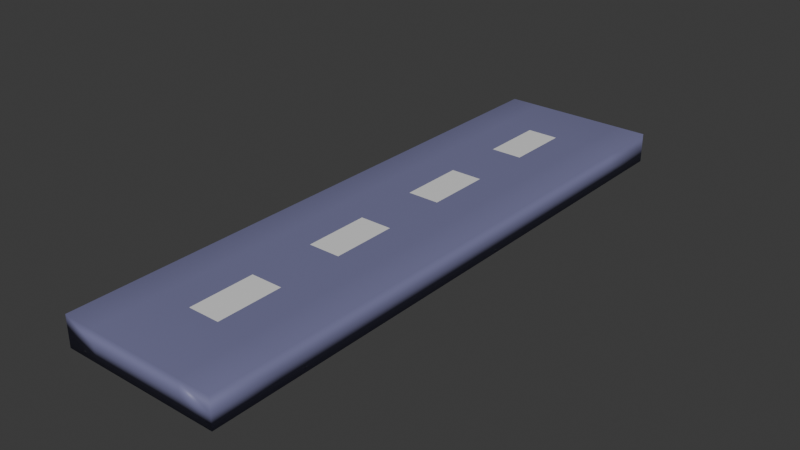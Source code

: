 # Source: Pista1.blend  (saved by Blender 4.4.32; exported with 4.5.12 LTS)
import bpy
from mathutils import Matrix  # noqa: F401  (used for matrix-valued properties, if any)

bpy.ops.wm.read_factory_settings(use_empty=True)
scene = bpy.context.scene
scene.name = 'Scene'

# ---- collections
col_collection = bpy.data.collections.new('Collection'); scene.collection.children.link(col_collection)

# ---- materials (node trees are filled in below, after node groups)
mat_material = bpy.data.materials.new('Material')
mat_material.alpha_threshold = 0.0
mat_material.roughness = 0.5
mat_material.line_color = (0.0, 0.0, 0.0, 1.0)
mat_material_001 = bpy.data.materials.new('Material.001')

# ---- material node trees
mat_material.use_nodes = True; mat_material.node_tree.nodes.clear()
_N = mat_material.node_tree.nodes; _L = mat_material.node_tree.links
n0 = _N.new('ShaderNodeOutputMaterial'); n0.name = 'Material Output'; n0.location = (300, 300)
n1 = _N.new('ShaderNodeBsdfPrincipled'); n1.name = 'Principled BSDF'; n1.location = (10, 300)
n1.inputs[0].default_value = (0.1878, 0.1878, 0.3419, 1.0)
n1.inputs[3].default_value = 1.45
_L.new(n1.outputs[0], n0.inputs[0])
n0.is_active_output = True
mat_material_001.use_nodes = True; mat_material_001.node_tree.nodes.clear()
_N = mat_material_001.node_tree.nodes; _L = mat_material_001.node_tree.links
n0 = _N.new('ShaderNodeBsdfPrincipled'); n0.name = 'Principled BSDF'; n0.location = (10, 300)
n1 = _N.new('ShaderNodeOutputMaterial'); n1.name = 'Material Output'; n1.location = (300, 300)
_L.new(n0.outputs[0], n1.inputs[0])
n1.is_active_output = True

# ---- world
world_world = bpy.data.worlds.new('World'); scene.world = world_world
world_world.use_nodes = True; world_world.node_tree.nodes.clear()
_N = world_world.node_tree.nodes; _L = world_world.node_tree.links
n0 = _N.new('ShaderNodeOutputWorld'); n0.name = 'World Output'; n0.location = (300, 300)
n1 = _N.new('ShaderNodeBackground'); n1.name = 'Background'; n1.location = (10, 300)
n1.inputs[0].default_value = (0.05088, 0.05088, 0.05088, 1.0)
_L.new(n1.outputs[0], n0.inputs[0])
n0.is_active_output = True
world_world.color = (0.05088, 0.05088, 0.05088)
world_world.sun_shadow_jitter_overblur = 0.0

# ---- meshes
me_cube = bpy.data.meshes.new('Cube')
me_cube.from_pydata([(1.0, 1.0, 1.0), (1.0, 1.0, -1.0), (1.0, -1.0, 1.0), (1.0, -1.0, -1.0), (-1.0, 1.0, 1.0), (-1.0, 1.0, -1.0), (-1.0, -1.0, 1.0), (-1.0, -1.0, -1.0), (0.6, 1.0, -1.0), (0.2, 1.0, -1.0), (-0.2, 1.0, -1.0), (-0.6, 1.0, -1.0), (0.6, -1.0, 1.0), (0.2, -1.0, 1.0), (-0.2, -1.0, 1.0), (-0.6, -1.0, 1.0), (-0.6, -1.0, -1.0), (-0.2, -1.0, -1.0), (0.2, -1.0, -1.0), (0.6, -1.0, -1.0), (-0.6, 1.0, 1.0), (-0.2, 1.0, 1.0), (0.2, 1.0, 1.0), (0.6, 1.0, 1.0), (-1.0, 0.7778, -1.0), (-1.0, 0.5556, -1.0), (-1.0, 0.3333, -1.0), (-1.0, 0.1111, -1.0), (-1.0, -0.1111, -1.0), (-1.0, -0.3333, -1.0), (-1.0, -0.5556, -1.0), (-1.0, -0.7778, -1.0), (1.0, 0.7778, 1.0), (1.0, 0.5556, 1.0), (1.0, 0.3333, 1.0), (1.0, 0.1111, 1.0), (1.0, -0.1111, 1.0), (1.0, -0.3333, 1.0), (1.0, -0.5556, 1.0), (1.0, -0.7778, 1.0), (-1.0, -0.7778, 1.0), (-1.0, -0.5556, 1.0), (-1.0, -0.3333, 1.0), (-1.0, -0.1111, 1.0), (-1.0, 0.1111, 1.0), (-1.0, 0.3333, 1.0), (-1.0, 0.5556, 1.0), (-1.0, 0.7778, 1.0), (1.0, -0.7778, -1.0), (1.0, -0.5556, -1.0), (1.0, -0.3333, -1.0), (1.0, -0.1111, -1.0), (1.0, 0.1111, -1.0), (1.0, 0.3333, -1.0), (1.0, 0.5556, -1.0), (1.0, 0.7778, -1.0), (-0.6, 0.7778, -1.0), (-0.6, 0.5556, -1.0), (-0.6, 0.3333, -1.0), (-0.6, 0.1111, -1.0), (-0.6, -0.1111, -1.0), (-0.6, -0.3333, -1.0), (-0.6, -0.5556, -1.0), (-0.6, -0.7778, -1.0), (-0.2, 0.7778, -1.0), (-0.2, 0.5556, -1.0), (-0.2, 0.3333, -1.0), (-0.2, 0.1111, -1.0), (-0.2, -0.1111, -1.0), (-0.2, -0.3333, -1.0), (-0.2, -0.5556, -1.0), (-0.2, -0.7778, -1.0), (0.2, 0.7778, -1.0), (0.2, 0.5556, -1.0), (0.2, 0.3333, -1.0), (0.2, 0.1111, -1.0), (0.2, -0.1111, -1.0), (0.2, -0.3333, -1.0), (0.2, -0.5556, -1.0), (0.2, -0.7778, -1.0), (0.6, 0.7778, -1.0), (0.6, 0.5556, -1.0), (0.6, 0.3333, -1.0), (0.6, 0.1111, -1.0), (0.6, -0.1111, -1.0), (0.6, -0.3333, -1.0), (0.6, -0.5556, -1.0), (0.6, -0.7778, -1.0), (0.6, 0.7778, 1.0), (0.6, 0.5556, 1.0), (0.6, 0.3333, 1.0), (0.6, 0.1111, 1.0), (0.6, -0.1111, 1.0), (0.6, -0.3333, 1.0), (0.6, -0.5556, 1.0), (0.6, -0.7778, 1.0), (0.2, 0.7778, 1.0), (0.2, 0.5556, 1.0), (0.2, 0.3333, 1.0), (0.2, 0.1111, 1.0), (0.2, -0.1111, 1.0), (0.2, -0.3333, 1.0), (0.2, -0.5556, 1.0), (0.2, -0.7778, 1.0), (-0.2, 0.7778, 1.0), (-0.2, 0.5556, 1.0), (-0.2, 0.3333, 1.0), (-0.2, 0.1111, 1.0), (-0.2, -0.1111, 1.0), (-0.2, -0.3333, 1.0), (-0.2, -0.5556, 1.0), (-0.2, -0.7778, 1.0), (-0.6, 0.7778, 1.0), (-0.6, 0.5556, 1.0), (-0.6, 0.3333, 1.0), (-0.6, 0.1111, 1.0), (-0.6, -0.1111, 1.0), (-0.6, -0.3333, 1.0), (-0.6, -0.5556, 1.0), (-0.6, -0.7778, 1.0), (1.0, 1.0, 0.0), (-1.0, -1.0, 0.0), (1.0, -1.0, 0.0), (-1.0, 1.0, 0.0), (-0.6, 1.0, 0.0), (-0.2, 1.0, 0.0), (0.2, 1.0, 0.0), (0.6, 1.0, 0.0), (0.6, -1.0, 0.0), (0.2, -1.0, 0.0), (-0.2, -1.0, 0.0), (-0.6, -1.0, 0.0), (1.0, 0.7778, 0.0), (1.0, 0.5556, 0.0), (1.0, 0.3333, 0.0), (1.0, 0.1111, 0.0), (1.0, -0.1111, 0.0), (1.0, -0.3333, 0.0), (1.0, -0.5556, 0.0), (1.0, -0.7778, 0.0), (-1.0, -0.7778, 0.0), (-1.0, -0.5556, 0.0), (-1.0, -0.3333, 0.0), (-1.0, -0.1111, 0.0), (-1.0, 0.1111, 0.0), (-1.0, 0.3333, 0.0), (-1.0, 0.5556, 0.0), (-1.0, 0.7778, 0.0)], [], [(119, 40, 6, 15), (131, 15, 6, 121), (147, 47, 4, 123), (87, 48, 3, 19), (139, 39, 2, 122), (127, 23, 0, 120), (123, 4, 20, 124), (124, 20, 21, 125), (125, 21, 22, 126), (126, 22, 23, 127), (31, 63, 16, 7), (63, 71, 17, 16), (71, 79, 18, 17), (79, 87, 19, 18), (122, 2, 12, 128), (128, 12, 13, 129), (129, 13, 14, 130), (130, 14, 15, 131), (39, 95, 12, 2), (95, 103, 13, 12), (103, 111, 14, 13), (111, 119, 15, 14), (21, 20, 112, 104), (104, 112, 113, 105), (105, 113, 114, 106), (106, 114, 115, 107), (107, 115, 116, 108), (108, 116, 117, 109), (109, 117, 118, 110), (110, 118, 119, 111), (22, 21, 104, 96), (96, 104, 105, 97), (97, 105, 106, 98), (98, 106, 107, 99), (99, 107, 108, 100), (100, 108, 109, 101), (101, 109, 110, 102), (102, 110, 111, 103), (23, 22, 96, 88), (88, 96, 97, 89), (89, 97, 98, 90), (90, 98, 99, 91), (91, 99, 100, 92), (92, 100, 101, 93), (93, 101, 102, 94), (94, 102, 103, 95), (0, 23, 88, 32), (32, 88, 89, 33), (33, 89, 90, 34), (34, 90, 91, 35), (35, 91, 92, 36), (36, 92, 93, 37), (37, 93, 94, 38), (38, 94, 95, 39), (9, 8, 80, 72), (72, 80, 81, 73), (73, 81, 82, 74), (74, 82, 83, 75), (75, 83, 84, 76), (76, 84, 85, 77), (77, 85, 86, 78), (78, 86, 87, 79), (10, 9, 72, 64), (64, 72, 73, 65), (65, 73, 74, 66), (66, 74, 75, 67), (67, 75, 76, 68), (68, 76, 77, 69), (69, 77, 78, 70), (70, 78, 79, 71), (11, 10, 64, 56), (56, 64, 65, 57), (57, 65, 66, 58), (58, 66, 67, 59), (59, 67, 68, 60), (60, 68, 69, 61), (61, 69, 70, 62), (62, 70, 71, 63), (5, 11, 56, 24), (24, 56, 57, 25), (25, 57, 58, 26), (26, 58, 59, 27), (27, 59, 60, 28), (28, 60, 61, 29), (29, 61, 62, 30), (30, 62, 63, 31), (120, 0, 32, 132), (132, 32, 33, 133), (133, 33, 34, 134), (134, 34, 35, 135), (135, 35, 36, 136), (136, 36, 37, 137), (137, 37, 38, 138), (138, 38, 39, 139), (8, 1, 55, 80), (80, 55, 54, 81), (81, 54, 53, 82), (82, 53, 52, 83), (83, 52, 51, 84), (84, 51, 50, 85), (85, 50, 49, 86), (86, 49, 48, 87), (121, 6, 40, 140), (140, 40, 41, 141), (141, 41, 42, 142), (142, 42, 43, 143), (143, 43, 44, 144), (144, 44, 45, 145), (145, 45, 46, 146), (146, 46, 47, 147), (20, 4, 47, 112), (112, 47, 46, 113), (113, 46, 45, 114), (114, 45, 44, 115), (115, 44, 43, 116), (116, 43, 42, 117), (117, 42, 41, 118), (118, 41, 40, 119), (25, 146, 147, 24), (26, 145, 146, 25), (27, 144, 145, 26), (28, 143, 144, 27), (29, 142, 143, 28), (30, 141, 142, 29), (31, 140, 141, 30), (7, 121, 140, 31), (49, 138, 139, 48), (50, 137, 138, 49), (51, 136, 137, 50), (52, 135, 136, 51), (53, 134, 135, 52), (54, 133, 134, 53), (55, 132, 133, 54), (1, 120, 132, 55), (17, 130, 131, 16), (18, 129, 130, 17), (19, 128, 129, 18), (3, 122, 128, 19), (9, 126, 127, 8), (10, 125, 126, 9), (11, 124, 125, 10), (5, 123, 124, 11), (8, 127, 120, 1), (48, 139, 122, 3), (24, 147, 123, 5), (16, 131, 121, 7)])
me_cube.polygons.foreach_set('use_smooth', [True] * 146)
me_cube.polygons.foreach_set('material_index', [0, 0, 0, 0, 0, 0, 0, 0, 0, 0, 0, 0, 0, 0, 0, 0, 0, 0, 0, 0, 0, 0, 0, 0, 0, 0, 0, 0, 0, 0, 0, 1, 0, 1, 0, 1, 0, 1, 0, 0, 0, 0, 0, 0, 0, 0, 0, 0, 0, 0, 0, 0, 0, 0, 0, 0, 0, 0, 0, 0, 0, 0, 0, 0, 0, 0, 0, 0, 0, 0, 0, 0, 0, 0, 0, 0, 0, 0, 0, 0, 0, 0, 0, 0, 0, 0, 0, 0, 0, 0, 0, 0, 0, 0, 0, 0, 0, 0, 0, 0, 0, 0, 0, 0, 0, 0, 0, 0, 0, 0, 0, 0, 0, 0, 0, 0, 0, 0, 0, 0, 0, 0, 0, 0, 0, 0, 0, 0, 0, 0, 0, 0, 0, 0, 0, 0, 0, 0, 0, 0, 0, 0, 0, 0, 0, 0])
_uv = me_cube.uv_layers.new(name='UVMap')
_uv.uv.foreach_set('vector', [0.825, 0.7222, 0.875, 0.7222, 0.875, 0.75, 0.825, 0.75, 0.5, 0.95, 0.625, 0.95, 0.625, 1.0, 0.5, 1.0, 0.5, 0.2222, 0.625, 0.2222, 0.625, 0.25, 0.5, 0.25, 0.325, 0.7222, 0.375, 0.7222, 0.375, 0.75, 0.325, 0.75, 0.5, 0.7222, 0.625, 0.7222, 0.625, 0.75, 0.5, 0.75, 0.5, 0.45, 0.625, 0.45, 0.625, 0.5, 0.5, 0.5, 0.5, 0.25, 0.625, 0.25, 0.625, 0.3, 0.5, 0.3, 0.5, 0.3, 0.625, 0.3, 0.625, 0.35, 0.5, 0.35, 0.5, 0.35, 0.625, 0.35, 0.625, 0.4, 0.5, 0.4, 0.5, 0.4, 0.625, 0.4, 0.625, 0.45, 0.5, 0.45, 0.125, 0.7222, 0.175, 0.7222, 0.175, 0.75, 0.125, 0.75, 0.175, 0.7222, 0.225, 0.7222, 0.225, 0.75, 0.175, 0.75, 0.225, 0.7222, 0.275, 0.7222, 0.275, 0.75, 0.225, 0.75, 0.275, 0.7222, 0.325, 0.7222, 0.325, 0.75, 0.275, 0.75, 0.5, 0.75, 0.625, 0.75, 0.625, 0.8, 0.5, 0.8, 0.5, 0.8, 0.625, 0.8, 0.625, 0.85, 0.5, 0.85, 0.5, 0.85, 0.625, 0.85, 0.625, 0.9, 0.5, 0.9, 0.5, 0.9, 0.625, 0.9, 0.625, 0.95, 0.5, 0.95, 0.625, 0.7222, 0.675, 0.7222, 0.675, 0.75, 0.625, 0.75, 0.675, 0.7222, 0.725, 0.7222, 0.725, 0.75, 0.675, 0.75, 0.725, 0.7222, 0.775, 0.7222, 0.775, 0.75, 0.725, 0.75, 0.775, 0.7222, 0.825, 0.7222, 0.825, 0.75, 0.775, 0.75, 0.775, 0.5, 0.825, 0.5, 0.825, 0.5278, 0.775, 0.5278, 0.775, 0.5278, 0.825, 0.5278, 0.825, 0.5556, 0.775, 0.5556, 0.775, 0.5556, 0.825, 0.5556, 0.825, 0.5833, 0.775, 0.5833, 0.775, 0.5833, 0.825, 0.5833, 0.825, 0.6111, 0.775, 0.6111, 0.775, 0.6111, 0.825, 0.6111, 0.825, 0.6389, 0.775, 0.6389, 0.775, 0.6389, 0.825, 0.6389, 0.825, 0.6667, 0.775, 0.6667, 0.775, 0.6667, 0.825, 0.6667, 0.825, 0.6944, 0.775, 0.6944, 0.775, 0.6944, 0.825, 0.6944, 0.825, 0.7222, 0.775, 0.7222, 0.725, 0.5, 0.775, 0.5, 0.775, 0.5278, 0.725, 0.5278, 0.725, 0.5278, 0.775, 0.5278, 0.775, 0.5556, 0.725, 0.5556, 0.725, 0.5556, 0.775, 0.5556, 0.775, 0.5833, 0.725, 0.5833, 0.725, 0.5833, 0.775, 0.5833, 0.775, 0.6111, 0.725, 0.6111, 0.725, 0.6111, 0.775, 0.6111, 0.775, 0.6389, 0.725, 0.6389, 0.725, 0.6389, 0.775, 0.6389, 0.775, 0.6667, 0.725, 0.6667, 0.725, 0.6667, 0.775, 0.6667, 0.775, 0.6944, 0.725, 0.6944, 0.725, 0.6944, 0.775, 0.6944, 0.775, 0.7222, 0.725, 0.7222, 0.675, 0.5, 0.725, 0.5, 0.725, 0.5278, 0.675, 0.5278, 0.675, 0.5278, 0.725, 0.5278, 0.725, 0.5556, 0.675, 0.5556, 0.675, 0.5556, 0.725, 0.5556, 0.725, 0.5833, 0.675, 0.5833, 0.675, 0.5833, 0.725, 0.5833, 0.725, 0.6111, 0.675, 0.6111, 0.675, 0.6111, 0.725, 0.6111, 0.725, 0.6389, 0.675, 0.6389, 0.675, 0.6389, 0.725, 0.6389, 0.725, 0.6667, 0.675, 0.6667, 0.675, 0.6667, 0.725, 0.6667, 0.725, 0.6944, 0.675, 0.6944, 0.675, 0.6944, 0.725, 0.6944, 0.725, 0.7222, 0.675, 0.7222, 0.625, 0.5, 0.675, 0.5, 0.675, 0.5278, 0.625, 0.5278, 0.625, 0.5278, 0.675, 0.5278, 0.675, 0.5556, 0.625, 0.5556, 0.625, 0.5556, 0.675, 0.5556, 0.675, 0.5833, 0.625, 0.5833, 0.625, 0.5833, 0.675, 0.5833, 0.675, 0.6111, 0.625, 0.6111, 0.625, 0.6111, 0.675, 0.6111, 0.675, 0.6389, 0.625, 0.6389, 0.625, 0.6389, 0.675, 0.6389, 0.675, 0.6667, 0.625, 0.6667, 0.625, 0.6667, 0.675, 0.6667, 0.675, 0.6944, 0.625, 0.6944, 0.625, 0.6944, 0.675, 0.6944, 0.675, 0.7222, 0.625, 0.7222, 0.275, 0.5, 0.325, 0.5, 0.325, 0.5278, 0.275, 0.5278, 0.275, 0.5278, 0.325, 0.5278, 0.325, 0.5556, 0.275, 0.5556, 0.275, 0.5556, 0.325, 0.5556, 0.325, 0.5833, 0.275, 0.5833, 0.275, 0.5833, 0.325, 0.5833, 0.325, 0.6111, 0.275, 0.6111, 0.275, 0.6111, 0.325, 0.6111, 0.325, 0.6389, 0.275, 0.6389, 0.275, 0.6389, 0.325, 0.6389, 0.325, 0.6667, 0.275, 0.6667, 0.275, 0.6667, 0.325, 0.6667, 0.325, 0.6944, 0.275, 0.6944, 0.275, 0.6944, 0.325, 0.6944, 0.325, 0.7222, 0.275, 0.7222, 0.225, 0.5, 0.275, 0.5, 0.275, 0.5278, 0.225, 0.5278, 0.225, 0.5278, 0.275, 0.5278, 0.275, 0.5556, 0.225, 0.5556, 0.225, 0.5556, 0.275, 0.5556, 0.275, 0.5833, 0.225, 0.5833, 0.225, 0.5833, 0.275, 0.5833, 0.275, 0.6111, 0.225, 0.6111, 0.225, 0.6111, 0.275, 0.6111, 0.275, 0.6389, 0.225, 0.6389, 0.225, 0.6389, 0.275, 0.6389, 0.275, 0.6667, 0.225, 0.6667, 0.225, 0.6667, 0.275, 0.6667, 0.275, 0.6944, 0.225, 0.6944, 0.225, 0.6944, 0.275, 0.6944, 0.275, 0.7222, 0.225, 0.7222, 0.175, 0.5, 0.225, 0.5, 0.225, 0.5278, 0.175, 0.5278, 0.175, 0.5278, 0.225, 0.5278, 0.225, 0.5556, 0.175, 0.5556, 0.175, 0.5556, 0.225, 0.5556, 0.225, 0.5833, 0.175, 0.5833, 0.175, 0.5833, 0.225, 0.5833, 0.225, 0.6111, 0.175, 0.6111, 0.175, 0.6111, 0.225, 0.6111, 0.225, 0.6389, 0.175, 0.6389, 0.175, 0.6389, 0.225, 0.6389, 0.225, 0.6667, 0.175, 0.6667, 0.175, 0.6667, 0.225, 0.6667, 0.225, 0.6944, 0.175, 0.6944, 0.175, 0.6944, 0.225, 0.6944, 0.225, 0.7222, 0.175, 0.7222, 0.125, 0.5, 0.175, 0.5, 0.175, 0.5278, 0.125, 0.5278, 0.125, 0.5278, 0.175, 0.5278, 0.175, 0.5556, 0.125, 0.5556, 0.125, 0.5556, 0.175, 0.5556, 0.175, 0.5833, 0.125, 0.5833, 0.125, 0.5833, 0.175, 0.5833, 0.175, 0.6111, 0.125, 0.6111, 0.125, 0.6111, 0.175, 0.6111, 0.175, 0.6389, 0.125, 0.6389, 0.125, 0.6389, 0.175, 0.6389, 0.175, 0.6667, 0.125, 0.6667, 0.125, 0.6667, 0.175, 0.6667, 0.175, 0.6944, 0.125, 0.6944, 0.125, 0.6944, 0.175, 0.6944, 0.175, 0.7222, 0.125, 0.7222, 0.5, 0.5, 0.625, 0.5, 0.625, 0.5278, 0.5, 0.5278, 0.5, 0.5278, 0.625, 0.5278, 0.625, 0.5556, 0.5, 0.5556, 0.5, 0.5556, 0.625, 0.5556, 0.625, 0.5833, 0.5, 0.5833, 0.5, 0.5833, 0.625, 0.5833, 0.625, 0.6111, 0.5, 0.6111, 0.5, 0.6111, 0.625, 0.6111, 0.625, 0.6389, 0.5, 0.6389, 0.5, 0.6389, 0.625, 0.6389, 0.625, 0.6667, 0.5, 0.6667, 0.5, 0.6667, 0.625, 0.6667, 0.625, 0.6944, 0.5, 0.6944, 0.5, 0.6944, 0.625, 0.6944, 0.625, 0.7222, 0.5, 0.7222, 0.325, 0.5, 0.375, 0.5, 0.375, 0.5278, 0.325, 0.5278, 0.325, 0.5278, 0.375, 0.5278, 0.375, 0.5556, 0.325, 0.5556, 0.325, 0.5556, 0.375, 0.5556, 0.375, 0.5833, 0.325, 0.5833, 0.325, 0.5833, 0.375, 0.5833, 0.375, 0.6111, 0.325, 0.6111, 0.325, 0.6111, 0.375, 0.6111, 0.375, 0.6389, 0.325, 0.6389, 0.325, 0.6389, 0.375, 0.6389, 0.375, 0.6667, 0.325, 0.6667, 0.325, 0.6667, 0.375, 0.6667, 0.375, 0.6944, 0.325, 0.6944, 0.325, 0.6944, 0.375, 0.6944, 0.375, 0.7222, 0.325, 0.7222, 0.5, 0.0, 0.625, 0.0, 0.625, 0.02778, 0.5, 0.02778, 0.5, 0.02778, 0.625, 0.02778, 0.625, 0.05556, 0.5, 0.05556, 0.5, 0.05556, 0.625, 0.05556, 0.625, 0.08333, 0.5, 0.08333, 0.5, 0.08333, 0.625, 0.08333, 0.625, 0.1111, 0.5, 0.1111, 0.5, 0.1111, 0.625, 0.1111, 0.625, 0.1389, 0.5, 0.1389, 0.5, 0.1389, 0.625, 0.1389, 0.625, 0.1667, 0.5, 0.1667, 0.5, 0.1667, 0.625, 0.1667, 0.625, 0.1944, 0.5, 0.1944, 0.5, 0.1944, 0.625, 0.1944, 0.625, 0.2222, 0.5, 0.2222, 0.825, 0.5, 0.875, 0.5, 0.875, 0.5278, 0.825, 0.5278, 0.825, 0.5278, 0.875, 0.5278, 0.875, 0.5556, 0.825, 0.5556, 0.825, 0.5556, 0.875, 0.5556, 0.875, 0.5833, 0.825, 0.5833, 0.825, 0.5833, 0.875, 0.5833, 0.875, 0.6111, 0.825, 0.6111, 0.825, 0.6111, 0.875, 0.6111, 0.875, 0.6389, 0.825, 0.6389, 0.825, 0.6389, 0.875, 0.6389, 0.875, 0.6667, 0.825, 0.6667, 0.825, 0.6667, 0.875, 0.6667, 0.875, 0.6944, 0.825, 0.6944, 0.825, 0.6944, 0.875, 0.6944, 0.875, 0.7222, 0.825, 0.7222, 0.375, 0.1944, 0.5, 0.1944, 0.5, 0.2222, 0.375, 0.2222, 0.375, 0.1667, 0.5, 0.1667, 0.5, 0.1944, 0.375, 0.1944, 0.375, 0.1389, 0.5, 0.1389, 0.5, 0.1667, 0.375, 0.1667, 0.375, 0.1111, 0.5, 0.1111, 0.5, 0.1389, 0.375, 0.1389, 0.375, 0.08333, 0.5, 0.08333, 0.5, 0.1111, 0.375, 0.1111, 0.375, 0.05556, 0.5, 0.05556, 0.5, 0.08333, 0.375, 0.08333, 0.375, 0.02778, 0.5, 0.02778, 0.5, 0.05556, 0.375, 0.05556, 0.375, 0.0, 0.5, 0.0, 0.5, 0.02778, 0.375, 0.02778, 0.375, 0.6944, 0.5, 0.6944, 0.5, 0.7222, 0.375, 0.7222, 0.375, 0.6667, 0.5, 0.6667, 0.5, 0.6944, 0.375, 0.6944, 0.375, 0.6389, 0.5, 0.6389, 0.5, 0.6667, 0.375, 0.6667, 0.375, 0.6111, 0.5, 0.6111, 0.5, 0.6389, 0.375, 0.6389, 0.375, 0.5833, 0.5, 0.5833, 0.5, 0.6111, 0.375, 0.6111, 0.375, 0.5556, 0.5, 0.5556, 0.5, 0.5833, 0.375, 0.5833, 0.375, 0.5278, 0.5, 0.5278, 0.5, 0.5556, 0.375, 0.5556, 0.375, 0.5, 0.5, 0.5, 0.5, 0.5278, 0.375, 0.5278, 0.375, 0.9, 0.5, 0.9, 0.5, 0.95, 0.375, 0.95, 0.375, 0.85, 0.5, 0.85, 0.5, 0.9, 0.375, 0.9, 0.375, 0.8, 0.5, 0.8, 0.5, 0.85, 0.375, 0.85, 0.375, 0.75, 0.5, 0.75, 0.5, 0.8, 0.375, 0.8, 0.375, 0.4, 0.5, 0.4, 0.5, 0.45, 0.375, 0.45, 0.375, 0.35, 0.5, 0.35, 0.5, 0.4, 0.375, 0.4, 0.375, 0.3, 0.5, 0.3, 0.5, 0.35, 0.375, 0.35, 0.375, 0.25, 0.5, 0.25, 0.5, 0.3, 0.375, 0.3, 0.375, 0.45, 0.5, 0.45, 0.5, 0.5, 0.375, 0.5, 0.375, 0.7222, 0.5, 0.7222, 0.5, 0.75, 0.375, 0.75, 0.375, 0.2222, 0.5, 0.2222, 0.5, 0.25, 0.375, 0.25, 0.375, 0.95, 0.5, 0.95, 0.5, 1.0, 0.375, 1.0])
me_cube.materials.append(mat_material)
me_cube.materials.append(mat_material_001)
me_cube.use_mirror_vertex_groups = False
me_cube.update()

# ---- objects
ob_cube = bpy.data.objects.new('Cube', me_cube)

# ---- transforms, parenting, visibility, modifiers, constraints
ob_cube.location = (0.0, 0.0, 0.0)
ob_cube.scale = (43.19, 159.4, 8.166)
ob_cube.lock_rotations_4d = False
ob_cube.empty_display_type = 'ARROWS'
ob_cube.lineart.crease_threshold = 0.0

# ---- collection membership
col_collection.objects.link(ob_cube)

# ---- scene / render settings (as saved in the file)
scene.frame_start = 1; scene.frame_end = 250; scene.frame_set(1)
scene.render.engine = 'BLENDER_EEVEE_NEXT'
bpy.context.view_layer.update()

# ---- added for rendering (the .blend has no active camera and no usable light): camera, sun
cam_auto = bpy.data.cameras.new('AutoCamera')
cam_auto.lens = 50.0
cam_auto.sensor_width = 36.0
cam_auto.clip_end = 5368.84
ob_auto_camera = bpy.data.objects.new('AutoCamera', cam_auto)
scene.collection.objects.link(ob_auto_camera)
ob_auto_camera.location = (305.918, -367.102, 244.734)
ob_auto_camera.rotation_euler = (1.09748, -7.21219e-08, 0.694738)
scene.camera = ob_auto_camera
light_auto_sun = bpy.data.lights.new('AutoSun', 'SUN')
light_auto_sun.energy = 3.0
light_auto_sun.angle = 0.0523599
ob_auto_sun = bpy.data.objects.new('AutoSun', light_auto_sun)
scene.collection.objects.link(ob_auto_sun)
ob_auto_sun.rotation_euler = (0.872665, 0.174533, 0.523599)
bpy.context.view_layer.update()
